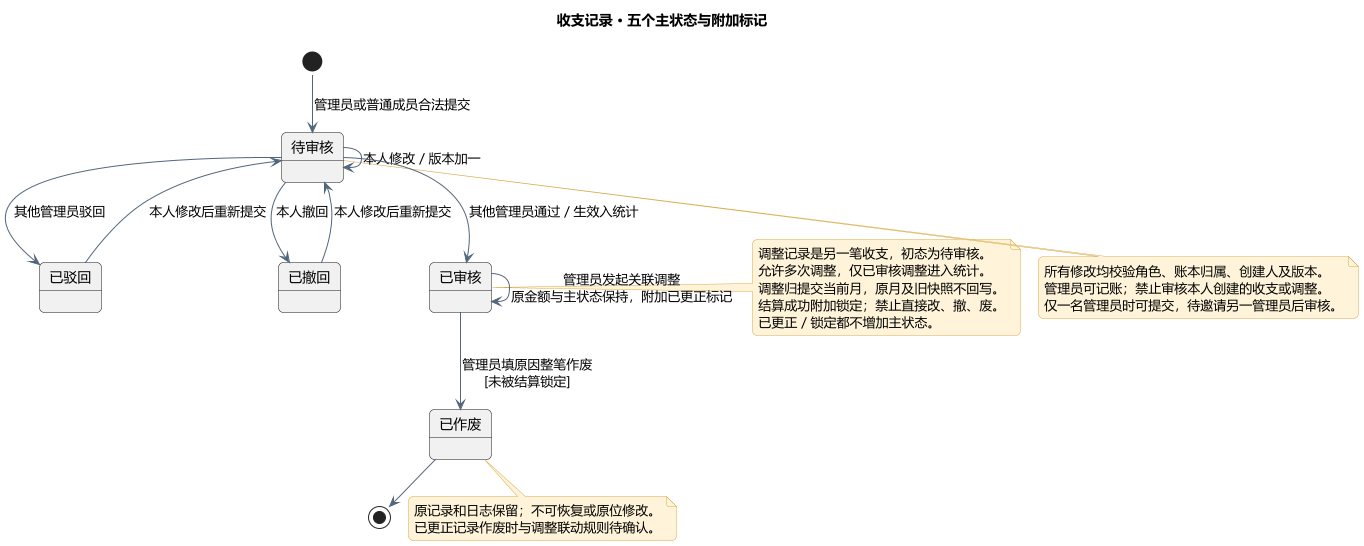

The diagram above was rendered by PlantUML. Its source (embedded in the PNG):
@startuml
!pragma layout smetana
skinparam defaultFontName Microsoft YaHei
skinparam backgroundColor #FFFFFF
skinparam shadowing false
skinparam ArrowColor #52667B
skinparam classBackgroundColor #F0F7F6
skinparam classBorderColor #267568
skinparam componentBackgroundColor #F0F7F6
skinparam noteBackgroundColor #FFF4D9
skinparam noteBorderColor #D8AA49
skinparam roundcorner 10
skinparam nodesep 70
skinparam ranksep 85
title 收支记录 · 五个主状态与附加标记
state "待审核" as Pending
state "已驳回" as Rejected
state "已撤回" as Withdrawn
state "已审核" as Approved
state "已作废" as Voided
[*] --> Pending : 管理员或普通成员合法提交
Pending --> Pending : 本人修改 / 版本加一
Pending --> Rejected : 其他管理员驳回
Pending --> Withdrawn : 本人撤回
Rejected --> Pending : 本人修改后重新提交
Withdrawn --> Pending : 本人修改后重新提交
Pending --> Approved : 其他管理员通过 / 生效入统计
Approved --> Voided : 管理员填原因整笔作废\n[未被结算锁定]
Voided --> [*]
Approved --> Approved : 管理员发起关联调整\n原金额与主状态保持，附加已更正标记
note right of Approved
调整记录是另一笔收支，初态为待审核。
允许多次调整，仅已审核调整进入统计。
调整归提交当前月，原月及旧快照不回写。
结算成功附加锁定；禁止直接改、撤、废。
已更正 / 锁定都不增加主状态。
end note
note bottom of Pending
所有修改均校验角色、账本归属、创建人及版本。
管理员可记账；禁止审核本人创建的收支或调整。
仅一名管理员时可提交，待邀请另一管理员后审核。
end note
note bottom of Voided
原记录和日志保留；不可恢复或原位修改。
已更正记录作废时与调整联动规则待确认。
end note
@enduml